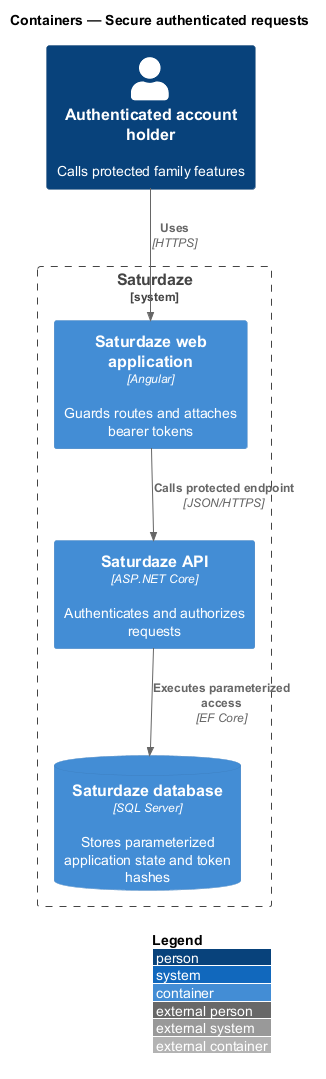

The diagram above was rendered by PlantUML. Its source (embedded in the PNG):
@startuml
!include <C4/C4_Container>
LAYOUT_WITH_LEGEND()
title Containers — Secure authenticated requests

Person(actor, "Authenticated account holder", "Calls protected family features")
System_Boundary(saturdaze, "Saturdaze") {
  Container(web, "Saturdaze web application", "Angular", "Guards routes and attaches bearer tokens")
  Container(api, "Saturdaze API", "ASP.NET Core", "Authenticates and authorizes requests")
  ContainerDb(db, "Saturdaze database", "SQL Server", "Stores parameterized application state and token hashes")
}
Rel(actor, web, "Uses", "HTTPS")
Rel(web, api, "Calls protected endpoint", "JSON/HTTPS")
Rel(api, db, "Executes parameterized access", "EF Core")
@enduml